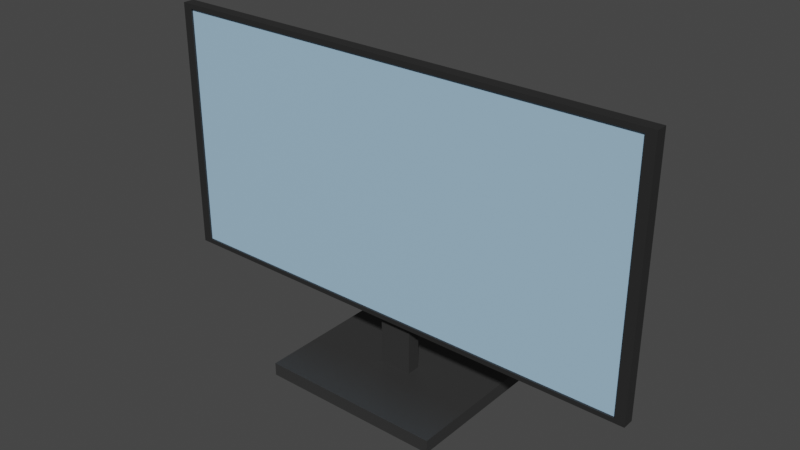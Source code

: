 # Source: monitor.blend  (saved by Blender 2.92.15; exported with 4.5.12 LTS)
import bpy
from mathutils import Matrix  # noqa: F401  (used for matrix-valued properties, if any)

bpy.ops.wm.read_factory_settings(use_empty=True)
scene = bpy.context.scene
scene.name = 'Scene'

# ---- collections
col_collection = bpy.data.collections.new('Collection'); scene.collection.children.link(col_collection)

# ---- materials (node trees are filled in below, after node groups)
mat_stand = bpy.data.materials.new('Stand')
mat_stand.use_transparent_shadow = False
mat_screen = bpy.data.materials.new('Screen')
mat_screen.use_transparent_shadow = False
mat_frame = bpy.data.materials.new('Frame')
mat_frame.use_transparent_shadow = False

# ---- material node trees
mat_stand.use_nodes = True; mat_stand.node_tree.nodes.clear()
_N = mat_stand.node_tree.nodes; _L = mat_stand.node_tree.links
n0 = _N.new('ShaderNodeBsdfPrincipled'); n0.name = 'Principled BSDF'; n0.location = (10, 300)
n0.distribution = 'GGX'
n0.subsurface_method = 'BURLEY'
n0.inputs[0].default_value = (0.0331, 0.0331, 0.0331, 1.0)
n0.inputs[3].default_value = 1.45
n0.inputs[27].default_value = (0.0, 0.0, 0.0, 1.0)
n0.inputs[28].default_value = 1.0
n1 = _N.new('ShaderNodeOutputMaterial'); n1.name = 'Material Output'; n1.location = (300, 300)
_L.new(n0.outputs[0], n1.inputs[0])
n1.is_active_output = True
mat_screen.use_nodes = True; mat_screen.node_tree.nodes.clear()
_N = mat_screen.node_tree.nodes; _L = mat_screen.node_tree.links
n0 = _N.new('ShaderNodeBsdfPrincipled'); n0.name = 'Principled BSDF'; n0.location = (10, 300)
n0.distribution = 'GGX'
n0.subsurface_method = 'BURLEY'
n0.inputs[0].default_value = (0.383, 0.6021, 0.8, 1.0)
n0.inputs[3].default_value = 1.45
n0.inputs[27].default_value = (0.0, 0.0, 0.0, 1.0)
n0.inputs[28].default_value = 1.0
n1 = _N.new('ShaderNodeOutputMaterial'); n1.name = 'Material Output'; n1.location = (300, 300)
_L.new(n0.outputs[0], n1.inputs[0])
n1.is_active_output = True
mat_frame.use_nodes = True; mat_frame.node_tree.nodes.clear()
_N = mat_frame.node_tree.nodes; _L = mat_frame.node_tree.links
n0 = _N.new('ShaderNodeBsdfPrincipled'); n0.name = 'Principled BSDF'; n0.location = (10, 300)
n0.distribution = 'GGX'
n0.subsurface_method = 'BURLEY'
n0.inputs[0].default_value = (0.02198, 0.02198, 0.02198, 1.0)
n0.inputs[3].default_value = 1.45
n0.inputs[27].default_value = (0.0, 0.0, 0.0, 1.0)
n0.inputs[28].default_value = 1.0
n1 = _N.new('ShaderNodeOutputMaterial'); n1.name = 'Material Output'; n1.location = (300, 300)
_L.new(n0.outputs[0], n1.inputs[0])
n1.is_active_output = True

# ---- world
world_world = bpy.data.worlds.new('World'); scene.world = world_world
world_world.use_nodes = True; world_world.node_tree.nodes.clear()
_N = world_world.node_tree.nodes; _L = world_world.node_tree.links
n0 = _N.new('ShaderNodeOutputWorld'); n0.name = 'World Output'; n0.location = (300, 300)
n1 = _N.new('ShaderNodeBackground'); n1.name = 'Background'; n1.location = (10, 300)
n1.inputs[0].default_value = (0.05088, 0.05088, 0.05088, 1.0)
_L.new(n1.outputs[0], n0.inputs[0])
n0.is_active_output = True
world_world.color = (0.05088, 0.05088, 0.05088)
world_world.use_sun_shadow = False
world_world.sun_shadow_jitter_overblur = 0.0

# ---- meshes
me_cube_004 = bpy.data.meshes.new('Cube.004')
me_cube_004.from_pydata([(-3.791, -2.881, 16.86), (-3.791, -2.881, 17.4), (-3.791, 3.27, 16.86), (-3.791, 3.27, 17.4), (3.791, -2.881, 16.86), (3.791, -2.881, 17.4), (3.791, 3.27, 16.86), (3.791, 3.27, 17.4), (-0.6792, -0.08959, 17.4), (-0.6792, 0.4788, 17.4), (0.6792, 0.4788, 17.4), (0.6792, -0.08959, 17.4), (-0.6792, -0.08959, 28.06), (-0.6792, 0.4788, 28.06), (0.6792, 0.4788, 28.06), (0.6792, -0.08959, 28.06), (-1.028, -0.1472, 25.12), (-1.028, -0.1472, 27.01), (-1.028, 0.5364, 25.12), (-1.028, 0.5364, 27.01), (1.028, -0.1472, 25.12), (1.028, -0.1472, 27.01), (1.028, 0.5364, 25.12), (1.028, 0.5364, 27.01), (-1.028, -0.2178, 25.12), (-1.028, -0.2178, 27.01), (1.028, -0.2178, 27.01), (1.028, -0.2178, 25.12), (-10.16, -0.1592, 19.78), (-10.16, -0.1592, 30.17), (-10.16, -0.6345, 19.78), (-10.16, -0.6345, 30.17), (10.16, -0.1592, 19.78), (10.16, -0.1592, 30.17), (10.16, -0.6345, 19.78), (10.16, -0.6345, 30.17), (-9.768, -0.6345, 29.97), (-9.768, -0.6345, 19.97), (9.768, -0.6345, 19.97), (9.768, -0.6345, 29.97), (-9.768, -0.5529, 29.97), (-9.768, -0.5529, 19.97), (9.768, -0.5529, 19.97), (9.768, -0.5529, 29.97)], [], [(0, 1, 3, 2), (2, 3, 7, 6), (6, 7, 5, 4), (4, 5, 1, 0), (2, 6, 4, 0), (5, 7, 10, 11), (8, 11, 15, 12), (3, 1, 8, 9), (1, 5, 11, 8), (7, 3, 9, 10), (14, 13, 12, 15), (10, 9, 13, 14), (11, 10, 14, 15), (9, 8, 12, 13), (16, 17, 19, 18), (18, 19, 23, 22), (22, 23, 21, 20), (20, 21, 26, 27), (18, 22, 20, 16), (23, 19, 17, 21), (27, 26, 25, 24), (17, 16, 24, 25), (16, 20, 27, 24), (21, 17, 25, 26), (28, 30, 31, 29), (34, 38, 37, 30), (34, 32, 33, 35), (32, 28, 29, 33), (30, 28, 32, 34), (35, 33, 29, 31), (39, 43, 42, 38), (31, 36, 39, 35), (30, 37, 36, 31), (35, 39, 38, 34), (41, 42, 43, 40), (38, 42, 41, 37), (36, 40, 43, 39), (37, 41, 40, 36)])
me_cube_004.polygons.foreach_set('material_index', [0, 0, 0, 0, 0, 0, 0, 0, 0, 0, 0, 0, 0, 0, 0, 0, 0, 0, 0, 0, 0, 0, 0, 0, 2, 2, 2, 2, 2, 2, 2, 2, 2, 2, 1, 2, 2, 2])
_uv = me_cube_004.uv_layers.new(name='UVMap')
_uv.uv.foreach_set('vector', [0.375, 0.0, 0.625, 0.0, 0.625, 0.25, 0.375, 0.25, 0.375, 0.25, 0.625, 0.25, 0.625, 0.5, 0.375, 0.5, 0.375, 0.5, 0.625, 0.5, 0.625, 0.75, 0.375, 0.75, 0.375, 0.75, 0.625, 0.75, 0.625, 1.0, 0.375, 1.0, 0.125, 0.5, 0.375, 0.5, 0.375, 0.75, 0.125, 0.75, 0.625, 0.75, 0.625, 0.5, 0.625, 0.5, 0.625, 0.75, 0.625, 1.0, 0.625, 0.75, 0.625, 0.75, 0.625, 1.0, 0.625, 0.25, 0.625, 0.0, 0.625, 0.0, 0.625, 0.25, 0.625, 1.0, 0.625, 0.75, 0.625, 0.75, 0.625, 1.0, 0.625, 0.5, 0.625, 0.25, 0.625, 0.25, 0.625, 0.5, 0.625, 0.5, 0.875, 0.5, 0.875, 0.75, 0.625, 0.75, 0.625, 0.5, 0.625, 0.25, 0.625, 0.25, 0.625, 0.5, 0.625, 0.75, 0.625, 0.5, 0.625, 0.5, 0.625, 0.75, 0.625, 0.25, 0.625, 0.0, 0.625, 0.0, 0.625, 0.25, 0.375, 0.0, 0.625, 0.0, 0.625, 0.25, 0.375, 0.25, 0.375, 0.25, 0.625, 0.25, 0.625, 0.5, 0.375, 0.5, 0.375, 0.5, 0.625, 0.5, 0.625, 0.75, 0.375, 0.75, 0.375, 0.75, 0.625, 0.75, 0.625, 0.75, 0.375, 0.75, 0.125, 0.5, 0.375, 0.5, 0.375, 0.75, 0.125, 0.75, 0.625, 0.5, 0.875, 0.5, 0.875, 0.75, 0.625, 0.75, 0.375, 0.75, 0.625, 0.75, 0.625, 1.0, 0.375, 1.0, 0.625, 0.0, 0.375, 0.0, 0.375, 0.0, 0.625, 0.0, 0.125, 0.75, 0.375, 0.75, 0.375, 0.75, 0.125, 0.75, 0.625, 0.75, 0.875, 0.75, 0.875, 0.75, 0.625, 0.75, 0.375, 0.0, 0.375, 0.25, 0.625, 0.25, 0.625, 0.0, 0.375, 0.5, 0.375, 0.5, 0.125, 0.5, 0.125, 0.5, 0.375, 0.5, 0.375, 0.75, 0.625, 0.75, 0.625, 0.5, 0.375, 0.75, 0.375, 1.0, 0.625, 1.0, 0.625, 0.75, 0.125, 0.5, 0.125, 0.75, 0.375, 0.75, 0.375, 0.5, 0.625, 0.5, 0.625, 0.75, 0.875, 0.75, 0.875, 0.5, 0.625, 0.5, 0.625, 0.5, 0.375, 0.5, 0.375, 0.5, 0.875, 0.5, 0.875, 0.5, 0.625, 0.5, 0.625, 0.5, 0.375, 0.25, 0.375, 0.25, 0.625, 0.25, 0.625, 0.25, 0.625, 0.5, 0.625, 0.5, 0.375, 0.5, 0.375, 0.5, 0.375, 0.25, 0.375, 0.5, 0.625, 0.5, 0.625, 0.25, 0.375, 0.5, 0.375, 0.5, 0.125, 0.5, 0.125, 0.5, 0.875, 0.5, 0.875, 0.5, 0.625, 0.5, 0.625, 0.5, 0.375, 0.25, 0.375, 0.25, 0.625, 0.25, 0.625, 0.25])
me_cube_004.materials.append(mat_stand)
me_cube_004.materials.append(mat_screen)
me_cube_004.materials.append(mat_frame)
me_cube_004.use_remesh_fix_poles = True
me_cube_004.use_remesh_preserve_attributes = False
me_cube_004.use_mirror_vertex_groups = False
me_cube_004.update()

# ---- objects
ob_monitor = bpy.data.objects.new('Monitor', me_cube_004)

# ---- transforms, parenting, visibility, modifiers, constraints
ob_monitor.location = (0.0, 0.0, -17.0)
ob_monitor.lineart.crease_threshold = 0.0

# ---- collection membership
col_collection.objects.link(ob_monitor)

# ---- scene / render settings (as saved in the file)
scene.frame_start = 1; scene.frame_end = 250; scene.frame_set(94)
scene.render.engine = 'BLENDER_EEVEE_NEXT'
scene.cycles.use_denoising = False
scene.cycles.samples = 128
scene.cycles.sampling_pattern = 'TABULATED_SOBOL'
scene.cycles.use_adaptive_sampling = False
scene.cycles.use_light_tree = False
scene.view_settings.view_transform = 'Filmic'
bpy.context.view_layer.update()

# ---- added for rendering (the .blend has no active camera and no usable light): camera, sun
cam_auto = bpy.data.cameras.new('AutoCamera')
cam_auto.lens = 50.0
cam_auto.sensor_width = 36.0
cam_auto.clip_end = 1000.0
ob_auto_camera = bpy.data.objects.new('AutoCamera', cam_auto)
scene.collection.objects.link(ob_auto_camera)
ob_auto_camera.location = (23.1792, -27.6205, 25.0566)
ob_auto_camera.rotation_euler = (1.09748, -7.21219e-08, 0.694738)
scene.camera = ob_auto_camera
light_auto_sun = bpy.data.lights.new('AutoSun', 'SUN')
light_auto_sun.energy = 3.0
light_auto_sun.angle = 0.0523599
ob_auto_sun = bpy.data.objects.new('AutoSun', light_auto_sun)
scene.collection.objects.link(ob_auto_sun)
ob_auto_sun.rotation_euler = (0.872665, 0.174533, 0.523599)
bpy.context.view_layer.update()
